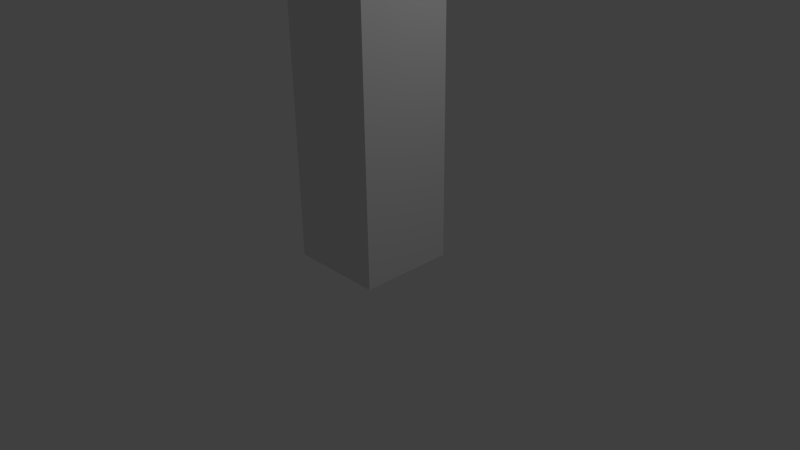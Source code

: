 # Source: locker.blend  (saved by Blender 2.70.0; exported with 4.5.12 LTS)
import bpy
from mathutils import Matrix  # noqa: F401  (used for matrix-valued properties, if any)

bpy.ops.wm.read_factory_settings(use_empty=True)
scene = bpy.context.scene
scene.name = 'Scene'

# ---- collections
col_collection_1 = bpy.data.collections.new('Collection 1'); scene.collection.children.link(col_collection_1)

# ---- materials (node trees are filled in below, after node groups)
mat_material = bpy.data.materials.new('Material')
mat_material.alpha_threshold = 0.0
mat_material.use_transparent_shadow = False
mat_material.roughness = 0.5
mat_material.line_color = (0.0, 0.0, 0.0, 1.0)

# ---- material node trees

# ---- world
world_world = bpy.data.worlds.new('World'); scene.world = world_world
world_world.color = (0.05088, 0.05088, 0.05088)
world_world.use_sun_shadow = False
world_world.sun_shadow_jitter_overblur = 0.0
world_world.cycles.sampling_method = 'MANUAL'
world_world.cycles.sample_map_resolution = 256

# ---- cameras
cam_camera = bpy.data.cameras.new('Camera')
cam_camera.clip_end = 100.0
cam_camera.lens = 35.0
cam_camera.sensor_width = 32.0
cam_camera.sensor_height = 18.0
cam_camera.ortho_scale = 7.314
cam_camera.dof.focus_distance = 0.0
cam_camera.dof.aperture_fstop = 128.0

# ---- lights
light_lamp = bpy.data.lights.new('Lamp', 'POINT')
light_lamp.transmission_factor = 0.0
light_lamp.cutoff_distance = 30.0
light_lamp.energy = 100.0
light_lamp.shadow_buffer_clip_start = 1.001
light_lamp.shadow_soft_size = 0.1
light_lamp.shadow_maximum_resolution = 0.006
light_lamp.use_absolute_resolution = True
light_lamp.cycles.use_multiple_importance_sampling = False

# ---- meshes
me_cube = bpy.data.meshes.new('Cube')
me_cube.from_pydata([(0.6314, 0.6314, -2.249), (0.6314, -0.6314, -2.249), (-0.6314, -0.6314, -2.249), (-0.6314, 0.6314, -2.249), (0.6314, 0.6314, 2.249), (0.6314, -0.6314, 2.249), (-0.6314, -0.6314, 2.249), (-0.6314, 0.6314, 2.249)], [], [(0, 1, 2, 3), (4, 7, 6, 5), (0, 4, 5, 1), (1, 5, 6, 2), (2, 6, 7, 3), (4, 0, 3, 7)])
_uv = me_cube.uv_layers.new(name='UVMap')
_uv.uv.foreach_set('vector', [0.7784, 0.2568, 0.9478, 0.2568, 0.9478, 0.4262, 0.7784, 0.4262, 0.9478, 0.08739, 0.9478, 0.2568, 0.7784, 0.2568, 0.7784, 0.08739, 0.2808, 5.298e-05, 0.2808, 0.9999, 5.298e-05, 0.9999, 5.306e-05, 5.298e-05, 0.7784, 0.08739, 0.7784, 0.6907, 0.6091, 0.6907, 0.6091, 0.08739, 0.8736, 0.8601, 0.2703, 0.8601, 0.2703, 0.6907, 0.8736, 0.6907, 0.4397, 0.6907, 0.4397, 0.08739, 0.6091, 0.08739, 0.6091, 0.6907])
me_cube.materials.append(mat_material)
me_cube.use_remesh_preserve_volume = False
me_cube.use_remesh_preserve_attributes = False
me_cube.use_mirror_vertex_groups = False
me_cube.update()

# ---- objects
ob_cube = bpy.data.objects.new('Cube', me_cube)
ob_lamp = bpy.data.objects.new('Lamp', light_lamp)
ob_camera = bpy.data.objects.new('Camera', cam_camera)

# ---- transforms, parenting, visibility, modifiers, constraints
ob_cube.location = (0.0, 0.0, 2.242)
ob_cube.lock_rotations_4d = False
ob_cube.empty_display_type = 'ARROWS'
ob_cube.lineart.crease_threshold = 0.0
ob_lamp.location = (4.076, 1.005, 5.904)
ob_lamp.rotation_euler = (0.6503, 0.05522, 1.866)
ob_lamp.lock_rotations_4d = False
ob_lamp.empty_display_type = 'ARROWS'
ob_lamp.color = (0.0, 0.0, 0.0, 0.0)
ob_lamp.lineart.crease_threshold = 0.0
ob_camera.location = (7.481, -6.508, 5.344)
ob_camera.rotation_euler = (1.109, 0.01082, 0.8149)
ob_camera.lock_rotations_4d = False
ob_camera.empty_display_type = 'ARROWS'
ob_camera.color = (0.0, 0.0, 0.0, 0.0)
ob_camera.display_type = 'WIRE'
ob_camera.lineart.crease_threshold = 0.0

# ---- collection membership
col_collection_1.objects.link(ob_cube)
col_collection_1.objects.link(ob_lamp)
col_collection_1.objects.link(ob_camera)

# ---- scene / render settings (as saved in the file)
scene.camera = ob_camera
scene.frame_start = 1; scene.frame_end = 250; scene.frame_set(1)
scene.render.engine = 'BLENDER_EEVEE_NEXT'
scene.render.resolution_percentage = 50
scene.render.dither_intensity = 0.0
scene.cycles.use_denoising = False
scene.cycles.samples = 10
scene.cycles.sampling_pattern = 'TABULATED_SOBOL'
scene.cycles.light_sampling_threshold = 0.0
scene.cycles.use_adaptive_sampling = False
scene.cycles.use_light_tree = False
scene.cycles.blur_glossy = 0.0
scene.cycles.volume_bounces = 1
scene.cycles.pixel_filter_type = 'GAUSSIAN'
scene.cycles.sample_clamp_indirect = 0.0
scene.view_settings.view_transform = 'Standard'
bpy.context.view_layer.update()

